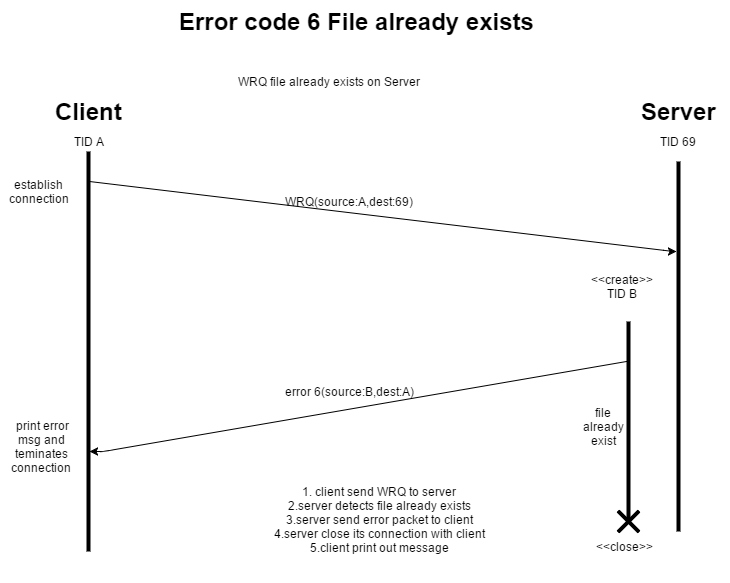

The diagram above was exported from draw.io. Its source (the exported page's mxGraphModel, read from the mxfile embedded in the PNG):
<mxGraphModel dx="798" dy="471" grid="1" gridSize="10" guides="1" tooltips="1" connect="1" arrows="1" fold="1" page="1" pageScale="1" pageWidth="826" pageHeight="1169" background="#ffffff" math="0" shadow="0">
  <root>
    <mxCell id="0" />
    <mxCell id="1" parent="0" />
    <mxCell id="2" value="" style="line;direction=south;html=1;perimeter=backbonePerimeter;points=[];outlineConnect=0;" vertex="1" parent="1">
      <mxGeometry x="80" y="210" width="30" height="400" as="geometry" />
    </mxCell>
    <mxCell id="3" value="" style="line;direction=south;html=1;perimeter=backbonePerimeter;points=[];outlineConnect=0;" vertex="1" parent="1">
      <mxGeometry x="680" y="220" width="10" height="370" as="geometry" />
    </mxCell>
    <mxCell id="4" value="Error code 6&amp;nbsp;&lt;span&gt;File already exists&lt;/span&gt;" style="text;html=1;fontSize=24;fontStyle=1;verticalAlign=middle;align=center;" vertex="1" parent="1">
      <mxGeometry x="313" y="60" width="100" height="40" as="geometry" />
    </mxCell>
    <mxCell id="5" value="Client" style="text;html=1;fontSize=24;fontStyle=1;verticalAlign=middle;align=center;" vertex="1" parent="1">
      <mxGeometry x="45" y="150" width="100" height="40" as="geometry" />
    </mxCell>
    <mxCell id="6" value="Server" style="text;html=1;fontSize=24;fontStyle=1;verticalAlign=middle;align=center;" vertex="1" parent="1">
      <mxGeometry x="635" y="150" width="100" height="40" as="geometry" />
    </mxCell>
    <mxCell id="7" value="TID A" style="text;html=1;strokeColor=none;fillColor=none;align=center;verticalAlign=middle;whiteSpace=wrap;overflow=hidden;" vertex="1" parent="1">
      <mxGeometry x="75" y="190" width="40" height="20" as="geometry" />
    </mxCell>
    <mxCell id="8" value="TID 69" style="text;html=1;strokeColor=none;fillColor=none;align=center;verticalAlign=middle;whiteSpace=wrap;overflow=hidden;" vertex="1" parent="1">
      <mxGeometry x="665" y="180" width="40" height="40" as="geometry" />
    </mxCell>
    <mxCell id="9" value="establish connection" style="text;html=1;strokeColor=none;fillColor=none;align=center;verticalAlign=middle;whiteSpace=wrap;overflow=hidden;" vertex="1" parent="1">
      <mxGeometry x="8" y="210" width="75" height="80" as="geometry" />
    </mxCell>
    <mxCell id="14" value="" style="line;direction=south;html=1;perimeter=backbonePerimeter;points=[];outlineConnect=0;rotation=-45;" vertex="1" parent="1">
      <mxGeometry x="630" y="565" width="10" height="30" as="geometry" />
    </mxCell>
    <mxCell id="15" value="" style="line;direction=south;html=1;perimeter=backbonePerimeter;points=[];outlineConnect=0;rotation=45;" vertex="1" parent="1">
      <mxGeometry x="630" y="565" width="10" height="30" as="geometry" />
    </mxCell>
    <mxCell id="19" value="&amp;lt;&amp;lt;close&amp;gt;&amp;gt;" style="text;html=1;strokeColor=none;fillColor=none;align=center;verticalAlign=middle;whiteSpace=wrap;overflow=hidden;" vertex="1" parent="1">
      <mxGeometry x="585" y="595" width="90" height="20" as="geometry" />
    </mxCell>
    <mxCell id="20" value="WRQ file already exists on Server" style="text;html=1;strokeColor=none;fillColor=none;align=center;verticalAlign=middle;whiteSpace=wrap;overflow=hidden;" vertex="1" parent="1">
      <mxGeometry x="200" y="130" width="270" height="20" as="geometry" />
    </mxCell>
    <mxCell id="21" value="&amp;nbsp;print error msg and teminates connection" style="text;html=1;strokeColor=none;fillColor=none;align=center;verticalAlign=middle;whiteSpace=wrap;overflow=hidden;" vertex="1" parent="1">
      <mxGeometry x="8" y="450" width="80" height="110" as="geometry" />
    </mxCell>
    <mxCell id="22" value="WRQ(source:A,dest:69)" style="text;html=1;strokeColor=none;fillColor=none;align=center;verticalAlign=middle;whiteSpace=wrap;overflow=hidden;" vertex="1" parent="1">
      <mxGeometry x="250" y="250" width="210" height="20" as="geometry" />
    </mxCell>
    <mxCell id="23" value="1. client send WRQ to server&lt;div&gt;2.server detects file already exists&lt;/div&gt;&lt;div&gt;3.server send error packet to client&lt;/div&gt;&lt;div&gt;4.server close its connection with client&lt;/div&gt;&lt;div&gt;5.client print out message&lt;/div&gt;&lt;div&gt;&lt;br&gt;&lt;/div&gt;" style="text;html=1;strokeColor=none;fillColor=none;align=center;verticalAlign=middle;whiteSpace=wrap;overflow=hidden;" vertex="1" parent="1">
      <mxGeometry x="210" y="530" width="350" height="110" as="geometry" />
    </mxCell>
    <mxCell id="24" value="" style="line;direction=south;html=1;perimeter=backbonePerimeter;points=[];outlineConnect=0;" vertex="1" parent="1">
      <mxGeometry x="630" y="380" width="10" height="200" as="geometry" />
    </mxCell>
    <mxCell id="25" value="&amp;lt;&amp;lt;create&amp;gt;&amp;gt;&lt;div&gt;TID B&lt;/div&gt;" style="text;html=1;strokeColor=none;fillColor=none;align=center;verticalAlign=middle;whiteSpace=wrap;overflow=hidden;" vertex="1" parent="1">
      <mxGeometry x="580" y="320" width="95" height="50" as="geometry" />
    </mxCell>
    <mxCell id="26" value="" style="endArrow=classic;html=1;" edge="1" parent="1" source="2" target="3">
      <mxGeometry width="50" height="50" relative="1" as="geometry">
        <mxPoint x="110" y="250" as="sourcePoint" />
        <mxPoint x="60" y="10" as="targetPoint" />
        <Array as="points">
          <mxPoint x="96" y="240" />
          <mxPoint x="680" y="310" />
        </Array>
      </mxGeometry>
    </mxCell>
    <mxCell id="27" value="" style="endArrow=classic;html=1;" edge="1" parent="1" source="24" target="2">
      <mxGeometry width="50" height="50" relative="1" as="geometry">
        <mxPoint x="620" y="430" as="sourcePoint" />
        <mxPoint x="110" y="490" as="targetPoint" />
        <Array as="points">
          <mxPoint x="633" y="420" />
          <mxPoint x="110" y="510" />
        </Array>
      </mxGeometry>
    </mxCell>
    <mxCell id="28" value="file already exist" style="text;html=1;strokeColor=none;fillColor=none;align=center;verticalAlign=middle;whiteSpace=wrap;overflow=hidden;" vertex="1" parent="1">
      <mxGeometry x="580" y="450" width="60" height="70" as="geometry" />
    </mxCell>
    <mxCell id="29" value="error 6(source:B,dest:A)" style="text;html=1;strokeColor=none;fillColor=none;align=center;verticalAlign=middle;whiteSpace=wrap;overflow=hidden;" vertex="1" parent="1">
      <mxGeometry x="243" y="440" width="225" height="20" as="geometry" />
    </mxCell>
  </root>
</mxGraphModel>